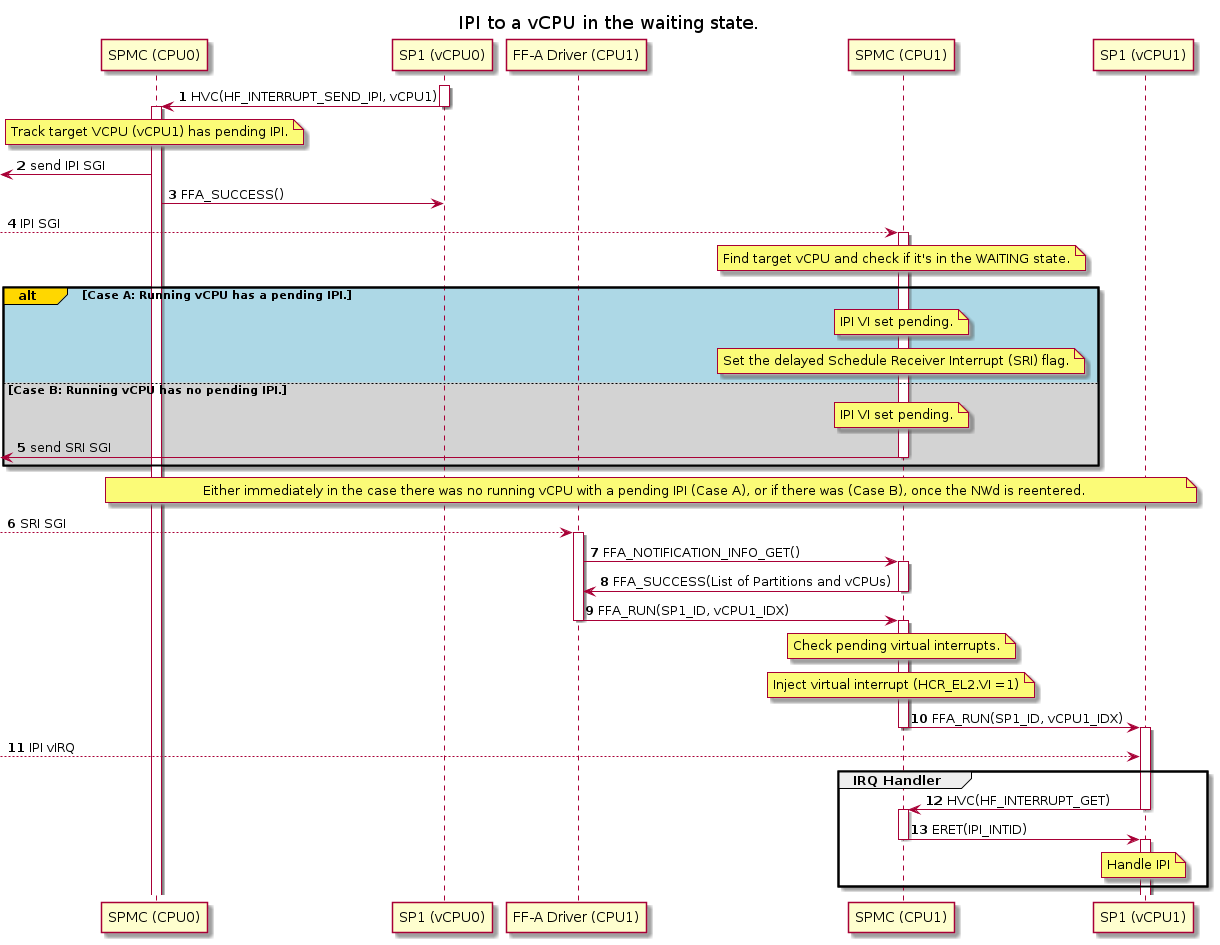

The diagram above was rendered by PlantUML. Its source (embedded in the PNG):
@startuml
title IPI to a vCPU in the waiting state.

autonumber

participant "SPMC (CPU0)" as SPMC0
participant "SP1 (vCPU0)" as SP1_0
participant "FF-A Driver (CPU1)" as VM1_1
participant "SPMC (CPU1)" as SPMC1
participant "SP1 (vCPU1)" as SP1_1

activate SP1_0
SP1_0 -> SPMC0: HVC(HF_INTERRUPT_SEND_IPI, vCPU1)
deactivate SP1_0
activate SPMC0
note over SPMC0: Track target VCPU (vCPU1) has pending IPI.
<-SPMC0: send IPI SGI
SPMC0->SP1_0: FFA_SUCCESS()

-->SPMC1: IPI SGI
activate SPMC1

note over SPMC1: Find target vCPU and check if it's in the WAITING state.

alt#Gold #LightBlue Case A: Running vCPU has a pending IPI.
note over SPMC1: IPI VI set pending.
note over SPMC1: Set the delayed Schedule Receiver Interrupt (SRI) flag.
else #LightGray Case B: Running vCPU has no pending IPI.
note over SPMC1: IPI VI set pending.
<-SPMC1: send SRI SGI
deactivate SPMC1
end // ALT running vCPU with pending IPI.
note across: Either immediately in the case there was no running vCPU with a pending IPI (Case A), or if there was (Case B), once the NWd is reentered.
-->VM1_1: SRI SGI
activate VM1_1
VM1_1->SPMC1: FFA_NOTIFICATION_INFO_GET()
activate SPMC1
SPMC1->VM1_1: FFA_SUCCESS(List of Partitions and vCPUs)
deactivate SPMC1
VM1_1 -> SPMC1: FFA_RUN(SP1_ID, vCPU1_IDX)
deactivate VM1_1
activate SPMC1
note over SPMC1: Check pending virtual interrupts.
note over SPMC1: Inject virtual interrupt (HCR_EL2.VI =1)
SPMC1->SP1_1: FFA_RUN(SP1_ID, vCPU1_IDX)

deactivate SPMC1
activate SP1_1
-->SP1_1: IPI vIRQ

group IRQ Handler
box Interrupt Handler
SP1_1->SPMC1: HVC(HF_INTERRUPT_GET)
deactivate SP1_1
activate SPMC1
SPMC1->SP1_1: ERET(IPI_INTID)
deactivate SPMC1
activate SP1_1
note over SP1_1: Handle IPI
deactivate SP1_1
end
@enduml